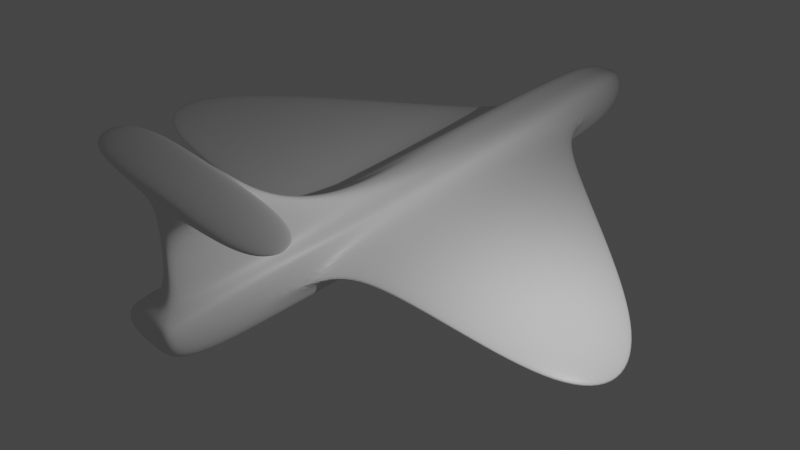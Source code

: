 # Source: airplane.blend  (saved by Blender 2.82.7; exported with 4.5.12 LTS)
import bpy
from mathutils import Matrix  # noqa: F401  (used for matrix-valued properties, if any)

bpy.ops.wm.read_factory_settings(use_empty=True)
scene = bpy.context.scene
scene.name = 'Scene'

# ---- collections
col_collection = bpy.data.collections.new('Collection'); scene.collection.children.link(col_collection)

# ---- materials (node trees are filled in below, after node groups)
mat_material = bpy.data.materials.new('Material')
mat_material.alpha_threshold = 0.0
mat_material.use_transparent_shadow = False
mat_material.line_color = (0.0, 0.0, 0.0, 1.0)

# ---- material node trees
mat_material.use_nodes = True; mat_material.node_tree.nodes.clear()
_N = mat_material.node_tree.nodes; _L = mat_material.node_tree.links
n0 = _N.new('ShaderNodeOutputMaterial'); n0.name = 'Material Output'; n0.location = (300, 300)
n1 = _N.new('ShaderNodeBsdfPrincipled'); n1.name = 'Principled BSDF'; n1.location = (10, 300)
n1.distribution = 'GGX'
n1.subsurface_method = 'BURLEY'
n1.inputs[2].default_value = 0.4
n1.inputs[3].default_value = 1.45
n1.inputs[27].default_value = (0.0, 0.0, 0.0, 1.0)
n1.inputs[28].default_value = 1.0
_L.new(n1.outputs[0], n0.inputs[0])
n0.is_active_output = True

# ---- world
world_world = bpy.data.worlds.new('World'); scene.world = world_world
world_world.use_nodes = True; world_world.node_tree.nodes.clear()
_N = world_world.node_tree.nodes; _L = world_world.node_tree.links
n0 = _N.new('ShaderNodeOutputWorld'); n0.name = 'World Output'; n0.location = (300, 300)
n1 = _N.new('ShaderNodeBackground'); n1.name = 'Background'; n1.location = (10, 300)
n1.inputs[0].default_value = (0.05088, 0.05088, 0.05088, 1.0)
_L.new(n1.outputs[0], n0.inputs[0])
n0.is_active_output = True
world_world.color = (0.05088, 0.05088, 0.05088)
world_world.use_sun_shadow = False
world_world.sun_shadow_jitter_overblur = 0.0

# ---- cameras
cam_camera = bpy.data.cameras.new('Camera')
cam_camera.clip_end = 100.0
cam_camera.ortho_scale = 7.314

# ---- lights
light_light = bpy.data.lights.new('Light', 'POINT')
light_light.transmission_factor = 0.0
light_light.energy = 1000.0
light_light.shadow_soft_size = 0.1
light_light.shadow_maximum_resolution = 0.006
light_light.use_absolute_resolution = True

# ---- meshes
me_cube = bpy.data.meshes.new('Cube')
me_cube.from_pydata([(0.0, -1.0, 1.0), (0.0, -1.0, -1.0), (0.0, 1.0, 0.0), (-1.0, -1.0, 1.0), (-1.0, -1.0, -1.0), (0.0, -4.0, 1.0), (-1.0, -4.0, 1.0), (-1.0, -14.0, 1.0), (-1.0, -4.0, -1.0), (0.0, -4.0, -1.0), (-0.2, -14.0, 1.0), (0.0, -14.0, 1.0), (-1.0, -14.0, -1.0), (0.0, -14.0, -1.0), (0.0, -19.0, 1.0), (-1.0, -19.0, 1.0), (-1.0, -19.0, -1.0), (0.0, -19.0, -1.0), (-0.2, -19.0, 1.0), (0.0, -20.0, 1.0), (-1.0, -20.0, 1.0), (-1.0, -20.0, 0.0), (0.0, -20.0, 0.0), (0.0, -19.0, 4.0), (-0.2, -19.0, 4.0), (0.0, -17.0, 4.0), (-0.2, -17.0, 4.0), (0.0, -19.0, 4.2), (-0.2, -19.0, 4.2), (0.0, -17.0, 4.2), (-0.2, -17.0, 4.2), (-4.0, -19.0, 4.0), (-4.0, -17.0, 4.0), (-4.0, -19.0, 4.2), (-4.0, -17.0, 4.2), (-1.0, -14.0, -0.2), (-1.0, -14.0, 0.2), (-1.0, -4.0, -0.2), (-1.0, -4.0, 0.2), (-10.0, -14.0, -0.2), (-10.0, -14.0, 0.2), (-10.1, -10.7, -0.2), (-10.1, -10.7, 0.2)], [], [(2, 3, 0), (3, 4, 8, 37, 38, 6), (4, 3, 2), (2, 1, 4), (4, 1, 9, 8), (0, 3, 6, 5), (5, 6, 7, 10, 11), (37, 8, 12, 35), (8, 9, 13, 12), (12, 16, 15, 7, 36, 35), (17, 22, 21, 16), (13, 17, 16, 12), (7, 15, 18, 10), (22, 19, 20, 21), (26, 30, 29, 25), (18, 24, 26, 10), (16, 21, 20, 15), (15, 20, 19, 14, 18), (14, 23, 24, 18), (10, 26, 25, 11), (30, 28, 27, 29), (23, 27, 28, 24), (30, 34, 33, 28), (31, 33, 34, 32), (24, 31, 32, 26), (28, 33, 31, 24), (26, 32, 34, 30), (6, 38, 36, 7), (36, 38, 42, 40), (42, 41, 39, 40), (37, 35, 39, 41), (38, 37, 41, 42), (35, 36, 40, 39)])
_uv = me_cube.uv_layers.new(name='UVMap')
_uv.uv.foreach_set('vector', [0.875, 0.5, 0.875, 0.75, 0.625, 0.75, 0.625, 0.0, 0.375, 0.0, 0.5417, 0.0, 0.5694, 0.0, 0.5972, 0.0, 0.625, 0.0, 0.375, 0.0, 0.625, 0.0, 0.375, 0.25, 0.375, 0.5, 0.375, 0.75, 0.125, 0.75, 0.125, 0.75, 0.375, 0.75, 0.375, 0.75, 0.125, 0.75, 0.625, 0.75, 0.875, 0.75, 0.875, 0.75, 0.625, 0.75, 0.625, 0.75, 0.875, 0.75, 0.875, 0.75, 0.75, 0.75, 0.625, 0.75, 0.4583, 0.0, 0.375, 0.0, 0.375, 0.0, 0.4583, 0.0, 0.125, 0.75, 0.375, 0.75, 0.375, 0.75, 0.125, 0.75, 0.0, 0.0, 0.0, 0.0, 0.0, 0.0, 0.0, 0.0, 0.0, 0.0, 0.0, 0.0, 0.375, 0.75, 0.375, 0.75, 0.125, 0.75, 0.125, 0.75, 0.375, 0.75, 0.375, 0.75, 0.125, 0.75, 0.125, 0.75, 0.875, 0.75, 0.875, 0.75, 0.75, 0.75, 0.75, 0.75, 0.0, 0.0, 0.0, 0.0, 0.0, 0.0, 0.0, 0.0, 0.75, 0.75, 0.75, 0.75, 0.625, 0.75, 0.625, 0.75, 0.75, 0.75, 0.75, 0.75, 0.75, 0.75, 0.75, 0.75, 0.0, 0.0, 0.0, 0.0, 0.0, 0.0, 0.0, 0.0, 0.875, 0.75, 0.875, 0.75, 0.75, 0.75, 0.0, 0.0, 0.0, 0.0, 0.0, 0.0, 0.0, 0.0, 0.0, 0.0, 0.0, 0.0, 0.75, 0.75, 0.75, 0.75, 0.625, 0.75, 0.625, 0.75, 0.0, 0.0, 0.0, 0.0, 0.0, 0.0, 0.0, 0.0, 0.0, 0.0, 0.0, 0.0, 0.0, 0.0, 0.0, 0.0, 0.0, 0.0, 0.0, 0.0, 0.0, 0.0, 0.0, 0.0, 0.75, 0.75, 0.75, 0.75, 0.75, 0.75, 0.75, 0.75, 0.75, 0.75, 0.75, 0.75, 0.75, 0.75, 0.75, 0.75, 0.0, 0.0, 0.0, 0.0, 0.0, 0.0, 0.0, 0.0, 0.75, 0.75, 0.75, 0.75, 0.75, 0.75, 0.75, 0.75, 0.625, 0.0, 0.5417, 0.0, 0.5417, 0.0, 0.625, 0.0, 0.5417, 0.0, 0.5417, 0.0, 0.5417, 0.0, 0.5417, 0.0, 0.5417, 0.0, 0.4583, 0.0, 0.4583, 0.0, 0.5417, 0.0, 0.4583, 0.0, 0.4583, 0.0, 0.4583, 0.0, 0.4583, 0.0, 0.5972, 0.0, 0.5694, 0.0, 0.5694, 0.0, 0.5972, 0.0, 0.0, 0.0, 0.0, 0.0, 0.0, 0.0, 0.0, 0.0])
me_cube.materials.append(mat_material)
me_cube.use_remesh_preserve_volume = False
me_cube.use_remesh_preserve_attributes = False
me_cube.use_mirror_vertex_groups = False
me_cube.update()

# ---- objects
ob_cube = bpy.data.objects.new('Cube', me_cube)
ob_light = bpy.data.objects.new('Light', light_light)
ob_camera = bpy.data.objects.new('Camera', cam_camera)

# ---- transforms, parenting, visibility, modifiers, constraints
ob_cube.location = (0.0, 0.0, 0.0)
ob_cube.lock_rotations_4d = False
ob_cube.empty_display_type = 'ARROWS'
ob_cube.lineart.crease_threshold = 0.0
_m = ob_cube.modifiers.new('Mirror', 'MIRROR')
_m = ob_cube.modifiers.new('Subdivision', 'SUBSURF')
_m.uv_smooth = 'PRESERVE_CORNERS'
_m.levels = 4
_m.render_levels = 4
_m.show_only_control_edges = False
ob_light.location = (7.306, -11.49, 5.904)
ob_light.rotation_euler = (0.6503, 0.05522, 1.866)
ob_light.lock_rotations_4d = False
ob_light.empty_display_type = 'ARROWS'
ob_light.color = (0.0, 0.0, 0.0, 0.0)
ob_light.lineart.crease_threshold = 0.0
ob_camera.location = (20.0, -30.0, 20.0)
ob_camera.rotation_euler = (0.925, 0.0, 0.8029)
ob_camera.lock_rotations_4d = False
ob_camera.empty_display_type = 'ARROWS'
ob_camera.color = (0.0, 0.0, 0.0, 0.0)
ob_camera.display_type = 'WIRE'
ob_camera.lineart.crease_threshold = 0.0

# ---- collection membership
col_collection.objects.link(ob_cube)
col_collection.objects.link(ob_light)
col_collection.objects.link(ob_camera)

# ---- scene / render settings (as saved in the file)
scene.camera = ob_camera
scene.frame_start = 1; scene.frame_end = 250; scene.frame_set(1)
scene.render.engine = 'BLENDER_EEVEE_NEXT'
scene.cycles.use_denoising = False
scene.cycles.samples = 128
scene.cycles.sampling_pattern = 'TABULATED_SOBOL'
scene.cycles.use_adaptive_sampling = False
scene.cycles.use_light_tree = False
scene.view_settings.view_transform = 'Filmic'
bpy.context.view_layer.update()

